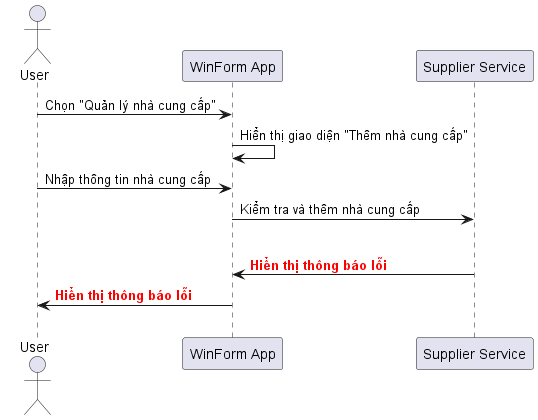

The diagram above was rendered by PlantUML. Its source (embedded in the PNG):
@startuml
actor User
participant "WinForm App" as App
participant "Supplier Service" as SupplierService

User -> App: Chọn "Quản lý nhà cung cấp"  
App -> App: Hiển thị giao diện "Thêm nhà cung cấp"  
User -> App: Nhập thông tin nhà cung cấp  
App -> SupplierService: Kiểm tra và thêm nhà cung cấp  
alt Thông tin không hợp lệ  
    SupplierService -> App: <font color=red><b>Hiển thị thông báo lỗi</b></font>  
    App -> User: <font color=red><b>Hiển thị thông báo lỗi</b></font>  
else Th
@enduml